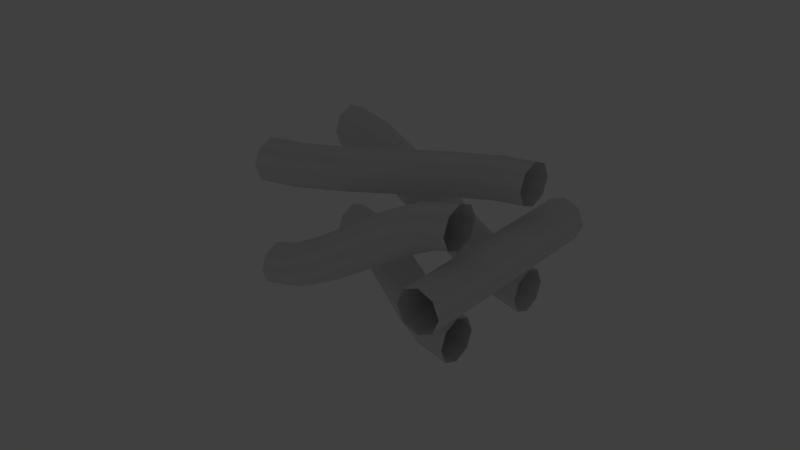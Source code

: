 # Source: kernel.blend  (saved by Blender 2.69.0; exported with 4.5.12 LTS)
import bpy
from mathutils import Matrix  # noqa: F401  (used for matrix-valued properties, if any)

bpy.ops.wm.read_factory_settings(use_empty=True)
scene = bpy.context.scene
scene.name = 'Scene'

# ---- collections
col_collection_1 = bpy.data.collections.new('Collection 1'); scene.collection.children.link(col_collection_1)
col_collection_1.hide_render = True
col_collection_1.hide_viewport = True
col_collection_2 = bpy.data.collections.new('Collection 2'); scene.collection.children.link(col_collection_2)

# ---- world
world_world = bpy.data.worlds.new('World'); scene.world = world_world
world_world.color = (0.05088, 0.05088, 0.05088)
world_world.use_sun_shadow = False
world_world.sun_shadow_jitter_overblur = 0.0
world_world.cycles.sampling_method = 'MANUAL'
world_world.cycles.sample_map_resolution = 256

# ---- lights
light_lamp = bpy.data.lights.new('Lamp', 'POINT')
light_lamp.transmission_factor = 0.0
light_lamp.cutoff_distance = 30.0
light_lamp.energy = 100.0
light_lamp.shadow_buffer_clip_start = 1.001
light_lamp.shadow_soft_size = 0.1
light_lamp.shadow_maximum_resolution = 0.006
light_lamp.use_absolute_resolution = True
light_lamp.cycles.use_multiple_importance_sampling = False

# ---- meshes
me_cylinder_001 = bpy.data.meshes.new('Cylinder.001')
me_cylinder_001.from_pydata([(0.0, 0.1, -0.5), (0.0, 0.1, 0.5), (0.07071, 0.07071, -0.5), (0.07071, 0.07071, 0.5), (0.1, -4.371e-09, -0.5), (0.1, -4.371e-09, 0.5), (0.07071, -0.07071, -0.5), (0.07071, -0.07071, 0.5), (-8.742e-09, -0.1, -0.5), (-8.742e-09, -0.1, 0.5), (-0.07071, -0.07071, -0.5), (-0.07071, -0.07071, 0.5), (-0.1, 1.192e-09, -0.5), (-0.1, 1.192e-09, 0.5), (-0.07071, 0.07071, -0.5), (-0.07071, 0.07071, 0.5)], [], [(0, 1, 3, 2), (2, 3, 5, 4), (4, 5, 7, 6), (6, 7, 9, 8), (8, 9, 11, 10), (10, 11, 13, 12), (14, 15, 1, 0), (12, 13, 15, 14)])
me_cylinder_001.polygons.foreach_set('use_smooth', [True] * 8)
me_cylinder_001.use_remesh_preserve_volume = False
me_cylinder_001.use_remesh_preserve_attributes = False
me_cylinder_001.use_mirror_vertex_groups = False
me_cylinder_001.update()

# ---- curves / text
cu_beziercircle = bpy.data.curves.new('BezierCircle', 'CURVE')
cu_beziercircle.dimensions = '3D'
_sp = cu_beziercircle.splines.new('BEZIER'); _sp.bezier_points.add(3)
_sp.bezier_points.foreach_set('co', [-1.0, 0.0, 0.0, 0.0, 1.0, 0.0, 1.0, 0.0, 0.0, 0.0, -1.0, 0.0])
_sp.bezier_points.foreach_set('handle_left', [-1.0, -0.5521, 0.0, -0.5521, 1.0, 0.0, 1.0, 0.5521, 0.0, 0.5521, -1.0, 0.0])
_sp.bezier_points.foreach_set('handle_right', [-1.0, 0.5521, 0.0, 0.5521, 1.0, 0.0, 1.0, -0.5521, 0.0, -0.5521, -1.0, 0.0])
for _p, _l, _r in zip(_sp.bezier_points, ['AUTO', 'AUTO', 'AUTO', 'AUTO'], ['AUTO', 'AUTO', 'AUTO', 'AUTO']): _p.handle_left_type = _l; _p.handle_right_type = _r
_sp.order_u = 0
_sp.order_v = 0
_sp.resolution_u = 2
_sp.use_cyclic_u = True
cu_beziercircle.use_path = True
cu_beziercircle.use_path_clamp = True
cu_beziercircle.bevel_resolution = 0
cu_beziercircle.fill_mode = 'HALF'
cu_beziercurve_003 = bpy.data.curves.new('BezierCurve.003', 'CURVE')
cu_beziercurve_003.dimensions = '3D'
_sp = cu_beziercurve_003.splines.new('BEZIER'); _sp.bezier_points.add(1)
_sp.bezier_points.foreach_set('co', [-1.0, 0.0, 1.0, 1.0, 0.0, 0.0])
_sp.bezier_points.foreach_set('handle_left', [-1.707, 0.0, 1.0, 0.5, 0.0, 0.0])
_sp.bezier_points.foreach_set('handle_right', [-0.5, 0.0, 1.0, 1.5, 0.0, 0.0])
for _p, _l, _r in zip(_sp.bezier_points, ['ALIGNED', 'ALIGNED'], ['ALIGNED', 'ALIGNED']): _p.handle_left_type = _l; _p.handle_right_type = _r
_sp.order_u = 0
_sp.order_v = 0
_sp.resolution_u = 6
cu_beziercurve_003.use_path = True
cu_beziercurve_003.use_path_clamp = True
cu_beziercurve_003.bevel_mode = 'OBJECT'
cu_beziercurve_003.bevel_resolution = 0
cu_beziercurve_003.fill_mode = 'HALF'
cu_beziercurve_002 = bpy.data.curves.new('BezierCurve.002', 'CURVE')
cu_beziercurve_002.dimensions = '3D'
_sp = cu_beziercurve_002.splines.new('BEZIER'); _sp.bezier_points.add(1)
_sp.bezier_points.foreach_set('co', [-1.0, 0.0, 0.0, 1.0, 1.0, 0.0])
_sp.bezier_points.foreach_set('handle_left', [-1.707, 0.0, 0.0, 0.5, 1.0, 0.0])
_sp.bezier_points.foreach_set('handle_right', [-0.5, 0.0, 0.0, 1.5, 1.0, 0.0])
for _p, _l, _r in zip(_sp.bezier_points, ['ALIGNED', 'ALIGNED'], ['ALIGNED', 'ALIGNED']): _p.handle_left_type = _l; _p.handle_right_type = _r
_sp.order_u = 0
_sp.order_v = 0
_sp.resolution_u = 6
cu_beziercurve_002.use_path = True
cu_beziercurve_002.use_path_clamp = True
cu_beziercurve_002.bevel_mode = 'OBJECT'
cu_beziercurve_002.bevel_resolution = 0
cu_beziercurve_002.fill_mode = 'HALF'
cu_beziercurve_001 = bpy.data.curves.new('BezierCurve.001', 'CURVE')
cu_beziercurve_001.dimensions = '3D'
_sp = cu_beziercurve_001.splines.new('BEZIER'); _sp.bezier_points.add(1)
_sp.bezier_points.foreach_set('co', [-1.0, 1.0, 0.0, 1.0, 1.0, 1.0])
_sp.bezier_points.foreach_set('handle_left', [-1.707, 1.0, 0.0, 0.5, 1.0, 1.0])
_sp.bezier_points.foreach_set('handle_right', [-0.5, 1.0, 0.0, 1.5, 1.0, 1.0])
for _p, _l, _r in zip(_sp.bezier_points, ['ALIGNED', 'ALIGNED'], ['ALIGNED', 'ALIGNED']): _p.handle_left_type = _l; _p.handle_right_type = _r
_sp.order_u = 0
_sp.order_v = 0
_sp.resolution_u = 6
cu_beziercurve_001.use_path = True
cu_beziercurve_001.use_path_clamp = True
cu_beziercurve_001.bevel_mode = 'OBJECT'
cu_beziercurve_001.bevel_resolution = 0
cu_beziercurve_001.fill_mode = 'HALF'
cu_thread_a = bpy.data.curves.new('thread-a', 'CURVE')
cu_thread_a.dimensions = '3D'
_sp = cu_thread_a.splines.new('BEZIER'); _sp.bezier_points.add(1)
_sp.bezier_points.foreach_set('co', [-1.0, 1.0, 1.0, 1.0, 0.0, 1.0])
_sp.bezier_points.foreach_set('handle_left', [-1.707, 1.0, 1.0, 0.5, 0.0, 1.0])
_sp.bezier_points.foreach_set('handle_right', [-0.5, 1.0, 1.0, 1.5, 0.0, 1.0])
for _p, _l, _r in zip(_sp.bezier_points, ['ALIGNED', 'ALIGNED'], ['ALIGNED', 'ALIGNED']): _p.handle_left_type = _l; _p.handle_right_type = _r
_sp.order_u = 0
_sp.order_v = 0
_sp.resolution_u = 6
cu_thread_a.use_path = True
cu_thread_a.use_path_clamp = True
cu_thread_a.bevel_mode = 'OBJECT'
cu_thread_a.bevel_resolution = 0
cu_thread_a.fill_mode = 'HALF'
cu_thread_a_001 = bpy.data.curves.new('thread-a.001', 'CURVE')
cu_thread_a_001.dimensions = '3D'
_sp = cu_thread_a_001.splines.new('BEZIER'); _sp.bezier_points.add(1)
_sp.bezier_points.foreach_set('co', [-1.0, 1.0, 1.0, 1.0, 0.0, 1.0])
_sp.bezier_points.foreach_set('handle_left', [-1.707, 1.0, 1.0, 0.5, 0.0, 1.0])
_sp.bezier_points.foreach_set('handle_right', [-0.5, 1.0, 1.0, 1.5, 0.0, 1.0])
for _p, _l, _r in zip(_sp.bezier_points, ['ALIGNED', 'ALIGNED'], ['ALIGNED', 'ALIGNED']): _p.handle_left_type = _l; _p.handle_right_type = _r
_sp.order_u = 0
_sp.order_v = 0
_sp.resolution_u = 6
cu_thread_a_001.use_path = True
cu_thread_a_001.use_path_clamp = True
cu_thread_a_001.bevel_mode = 'OBJECT'
cu_thread_a_001.bevel_resolution = 0
cu_thread_a_001.fill_mode = 'HALF'
cu_beziercurve_005 = bpy.data.curves.new('BezierCurve.005', 'CURVE')
cu_beziercurve_005.dimensions = '3D'
_sp = cu_beziercurve_005.splines.new('BEZIER'); _sp.bezier_points.add(1)
_sp.bezier_points.foreach_set('co', [-1.0, 1.0, 0.0, 1.0, 1.0, 1.0])
_sp.bezier_points.foreach_set('handle_left', [-1.707, 1.0, 0.0, 0.5, 1.0, 1.0])
_sp.bezier_points.foreach_set('handle_right', [-0.5, 1.0, 0.0, 1.5, 1.0, 1.0])
for _p, _l, _r in zip(_sp.bezier_points, ['ALIGNED', 'ALIGNED'], ['ALIGNED', 'ALIGNED']): _p.handle_left_type = _l; _p.handle_right_type = _r
_sp.order_u = 0
_sp.order_v = 0
_sp.resolution_u = 6
cu_beziercurve_005.use_path = True
cu_beziercurve_005.use_path_clamp = True
cu_beziercurve_005.bevel_mode = 'OBJECT'
cu_beziercurve_005.bevel_resolution = 0
cu_beziercurve_005.fill_mode = 'HALF'
cu_beziercurve_004 = bpy.data.curves.new('BezierCurve.004', 'CURVE')
cu_beziercurve_004.dimensions = '3D'
_sp = cu_beziercurve_004.splines.new('BEZIER'); _sp.bezier_points.add(1)
_sp.bezier_points.foreach_set('co', [-1.0, 0.0, 0.0, 1.0, 1.0, 0.0])
_sp.bezier_points.foreach_set('handle_left', [-1.707, 0.0, 0.0, 0.5, 1.0, 0.0])
_sp.bezier_points.foreach_set('handle_right', [-0.5, 0.0, 0.0, 1.5, 1.0, 0.0])
for _p, _l, _r in zip(_sp.bezier_points, ['ALIGNED', 'ALIGNED'], ['ALIGNED', 'ALIGNED']): _p.handle_left_type = _l; _p.handle_right_type = _r
_sp.order_u = 0
_sp.order_v = 0
_sp.resolution_u = 6
cu_beziercurve_004.use_path = True
cu_beziercurve_004.use_path_clamp = True
cu_beziercurve_004.bevel_mode = 'OBJECT'
cu_beziercurve_004.bevel_resolution = 0
cu_beziercurve_004.fill_mode = 'HALF'
cu_beziercurve_000 = bpy.data.curves.new('BezierCurve.000', 'CURVE')
cu_beziercurve_000.dimensions = '3D'
_sp = cu_beziercurve_000.splines.new('BEZIER'); _sp.bezier_points.add(1)
_sp.bezier_points.foreach_set('co', [-1.0, 0.0, 1.0, 1.0, 0.0, 0.0])
_sp.bezier_points.foreach_set('handle_left', [-1.707, 0.0, 1.0, 0.5, 0.0, 0.0])
_sp.bezier_points.foreach_set('handle_right', [-0.5, 0.0, 1.0, 1.5, 0.0, 0.0])
for _p, _l, _r in zip(_sp.bezier_points, ['ALIGNED', 'ALIGNED'], ['ALIGNED', 'ALIGNED']): _p.handle_left_type = _l; _p.handle_right_type = _r
_sp.order_u = 0
_sp.order_v = 0
_sp.resolution_u = 6
cu_beziercurve_000.use_path = True
cu_beziercurve_000.use_path_clamp = True
cu_beziercurve_000.bevel_mode = 'OBJECT'
cu_beziercurve_000.bevel_resolution = 0
cu_beziercurve_000.fill_mode = 'HALF'

# ---- objects
ob_beziercircle = bpy.data.objects.new('BezierCircle', cu_beziercircle)
ob_thread_d = bpy.data.objects.new('thread-d', cu_beziercurve_003)
ob_thread_c = bpy.data.objects.new('thread-c', cu_beziercurve_002)
ob_thread_b = bpy.data.objects.new('thread-b', cu_beziercurve_001)
ob_thread_a = bpy.data.objects.new('thread-a', cu_thread_a)
ob_lamp = bpy.data.objects.new('Lamp', light_lamp)
ob_cylinder_001 = bpy.data.objects.new('Cylinder.001', me_cylinder_001)
ob_thread_a_001 = bpy.data.objects.new('thread-a.001', cu_thread_a_001)
ob_thread_b_001 = bpy.data.objects.new('thread-b.001', cu_beziercurve_005)
ob_thread_c_001 = bpy.data.objects.new('thread-c.001', cu_beziercurve_004)
ob_thread_d_001 = bpy.data.objects.new('thread-d.001', cu_beziercurve_000)

# ---- transforms, parenting, visibility, modifiers, constraints
ob_beziercircle.location = (0.0, 0.0, 0.0)
ob_beziercircle.scale = (0.2, 0.2, 0.2)
ob_beziercircle.lineart.crease_threshold = 0.0
ob_thread_d.location = (0.0, 0.0, 0.0)
ob_thread_d.lineart.crease_threshold = 0.0
ob_thread_c.location = (0.0, 0.0, 0.0)
ob_thread_c.lineart.crease_threshold = 0.0
ob_thread_b.location = (0.0, 0.0, 0.0)
ob_thread_b.lineart.crease_threshold = 0.0
ob_thread_a.location = (0.0, 0.0, 0.0)
ob_thread_a.lineart.crease_threshold = 0.0
ob_lamp.location = (4.076, 1.005, 5.904)
ob_lamp.rotation_euler = (0.6503, 0.05522, 1.866)
ob_lamp.lock_rotations_4d = False
ob_lamp.empty_display_type = 'ARROWS'
ob_lamp.color = (0.0, 0.0, 0.0, 0.0)
ob_lamp.lineart.crease_threshold = 0.0
ob_cylinder_001.location = (1.0, 0.5, 0.5)
ob_cylinder_001.rotation_euler = (1.571, 0.0, 0.0)
ob_cylinder_001.scale = (2.0, 2.0, 2.0)
ob_cylinder_001.lineart.crease_threshold = 0.0
ob_thread_a_001.location = (0.0, 0.0, 0.0)
ob_thread_a_001.scale = (-1.0, 1.0, 1.0)
ob_thread_a_001.lineart.crease_threshold = 0.0
ob_thread_b_001.location = (0.0, 0.0, 0.0)
ob_thread_b_001.scale = (-1.0, 1.0, 1.0)
ob_thread_b_001.lineart.crease_threshold = 0.0
ob_thread_c_001.location = (0.0, 0.0, 0.0)
ob_thread_c_001.scale = (-1.0, 1.0, -1.0)
ob_thread_c_001.lineart.crease_threshold = 0.0
ob_thread_d_001.location = (0.0, 0.0, 0.0)
ob_thread_d_001.scale = (-1.0, 1.0, 1.0)
ob_thread_d_001.lineart.crease_threshold = 0.0
cu_beziercurve_003.bevel_object = ob_beziercircle
cu_beziercurve_002.bevel_object = ob_beziercircle
cu_beziercurve_001.bevel_object = ob_beziercircle
cu_thread_a.bevel_object = ob_beziercircle
cu_thread_a_001.bevel_object = ob_beziercircle
cu_beziercurve_005.bevel_object = ob_beziercircle
cu_beziercurve_004.bevel_object = ob_beziercircle
cu_beziercurve_000.bevel_object = ob_beziercircle

# ---- collection membership
col_collection_1.objects.link(ob_beziercircle)
col_collection_1.objects.link(ob_thread_d)
col_collection_1.objects.link(ob_thread_c)
col_collection_1.objects.link(ob_thread_b)
col_collection_1.objects.link(ob_thread_a)
col_collection_1.objects.link(ob_lamp)
col_collection_2.objects.link(ob_cylinder_001)
col_collection_2.objects.link(ob_thread_a_001)
col_collection_2.objects.link(ob_thread_b_001)
col_collection_2.objects.link(ob_thread_c_001)
col_collection_2.objects.link(ob_thread_d_001)

# ---- scene / render settings (as saved in the file)
scene.frame_start = 1; scene.frame_end = 250; scene.frame_set(1)
scene.render.engine = 'BLENDER_EEVEE_NEXT'
scene.render.image_settings.compression = 90
scene.render.resolution_percentage = 50
scene.render.dither_intensity = 0.0
scene.cycles.use_denoising = False
scene.cycles.samples = 10
scene.cycles.sampling_pattern = 'TABULATED_SOBOL'
scene.cycles.light_sampling_threshold = 0.0
scene.cycles.use_adaptive_sampling = False
scene.cycles.use_light_tree = False
scene.cycles.blur_glossy = 0.0
scene.cycles.volume_bounces = 1
scene.cycles.pixel_filter_type = 'GAUSSIAN'
scene.cycles.sample_clamp_indirect = 0.0
scene.view_settings.view_transform = 'Standard'
bpy.context.view_layer.update()

# ---- added for rendering (the .blend has no active camera): camera
cam_auto = bpy.data.cameras.new('AutoCamera')
cam_auto.lens = 50.0
cam_auto.sensor_width = 36.0
cam_auto.clip_end = 1000.0
ob_auto_camera = bpy.data.objects.new('AutoCamera', cam_auto)
scene.collection.objects.link(ob_auto_camera)
ob_auto_camera.location = (5.39494, -5.97393, 4.81595)
ob_auto_camera.rotation_euler = (1.09748, -7.21219e-08, 0.694738)
scene.camera = ob_auto_camera
bpy.context.view_layer.update()
